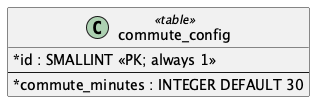

The diagram above was rendered by PlantUML. Its source (embedded in the PNG):
@startuml Converge_Commute_Config_Schema
hide methods
skinparam shadowing false
skinparam classAttributeIconSize 0
class commute_config <<table>> {
  * id : SMALLINT <<PK; always 1>>
  --
  * commute_minutes : INTEGER DEFAULT 30
}
@enduml